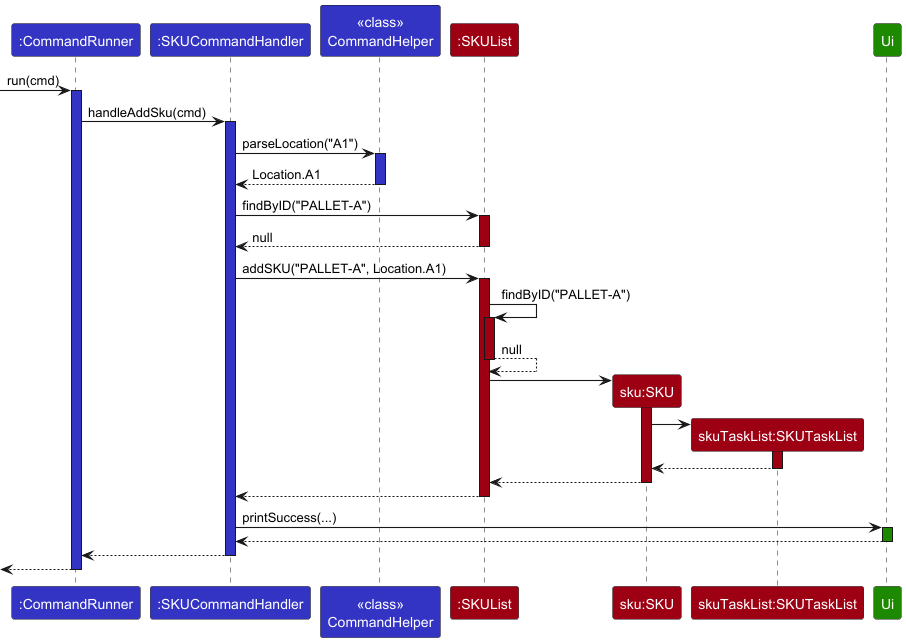

The diagram above was rendered by PlantUML. Its source (embedded in the PNG):
@startuml
!include ../style.puml
skinparam arrowThickness 1.1
skinparam classAttributeIconSize 0
hide circle
skinparam participantFontColor #FFFFFF

participant ":CommandRunner" as runner LOGIC_COLOR
participant ":SKUCommandHandler" as skuHandler LOGIC_COLOR
participant "<<class>>\nCommandHelper" as commandHelper LOGIC_COLOR

participant ":SKUList" as skuList MODEL_COLOR
participant "sku:SKU" as sku MODEL_COLOR
participant "skuTaskList:SKUTaskList" as taskList MODEL_COLOR

participant "Ui" as ui UI_COLOR

[-> runner : run(cmd)
activate runner LOGIC_COLOR

runner -> skuHandler : handleAddSku(cmd)
activate skuHandler LOGIC_COLOR

skuHandler -> commandHelper : parseLocation("A1")
activate commandHelper LOGIC_COLOR
commandHelper --> skuHandler : Location.A1
deactivate commandHelper

skuHandler -> skuList : findByID("PALLET-A")
activate skuList MODEL_COLOR
skuList --> skuHandler : null
deactivate skuList

skuHandler -> skuList : addSKU("PALLET-A", Location.A1)
activate skuList MODEL_COLOR

skuList -> skuList : findByID("PALLET-A")
activate skuList MODEL_COLOR
skuList --> skuList : null
deactivate skuList

create sku
skuList -> sku
activate sku MODEL_COLOR

create taskList
sku -> taskList
activate taskList MODEL_COLOR
taskList --> sku
deactivate taskList

sku --> skuList
deactivate sku

skuList --> skuHandler
deactivate skuList

skuHandler -> ui : printSuccess(...)
activate ui UI_COLOR
ui --> skuHandler
deactivate ui

skuHandler --> runner
deactivate skuHandler

[<-- runner
deactivate runner
@enduml